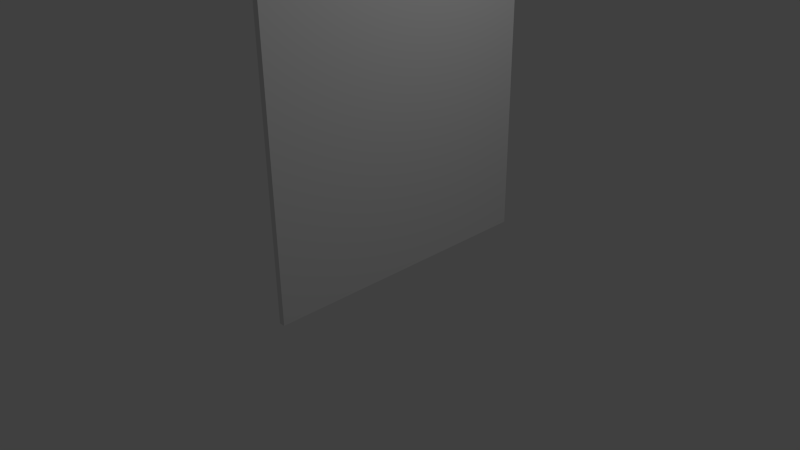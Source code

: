 # Source: porta.blend  (saved by Blender 2.68.0; exported with 4.5.12 LTS)
import bpy
from mathutils import Matrix  # noqa: F401  (used for matrix-valued properties, if any)

bpy.ops.wm.read_factory_settings(use_empty=True)
scene = bpy.context.scene
scene.name = 'Scene'

# ---- collections
col_collection_1 = bpy.data.collections.new('Collection 1'); scene.collection.children.link(col_collection_1)

# ---- materials (node trees are filled in below, after node groups)
mat_vidre = bpy.data.materials.new('vidre')
mat_vidre.alpha_threshold = 0.0
mat_vidre.use_transparent_shadow = False
mat_vidre.roughness = 0.5
mat_vidre.specular_intensity = 1.0
mat_vidre.line_color = (0.0, 0.0, 0.0, 1.0)

# ---- material node trees

# ---- world
world_world = bpy.data.worlds.new('World'); scene.world = world_world
world_world.color = (0.05088, 0.05088, 0.05088)
world_world.use_sun_shadow = False
world_world.sun_shadow_jitter_overblur = 0.0
world_world.cycles.sampling_method = 'MANUAL'
world_world.cycles.sample_map_resolution = 256

# ---- cameras
cam_camera = bpy.data.cameras.new('Camera')
cam_camera.clip_end = 100.0
cam_camera.lens = 35.0
cam_camera.sensor_width = 32.0
cam_camera.sensor_height = 18.0
cam_camera.ortho_scale = 7.314
cam_camera.dof.focus_distance = 0.0
cam_camera.dof.aperture_fstop = 128.0

# ---- lights
light_lamp = bpy.data.lights.new('Lamp', 'POINT')
light_lamp.transmission_factor = 0.0
light_lamp.cutoff_distance = 30.0
light_lamp.energy = 100.0
light_lamp.shadow_buffer_clip_start = 1.001
light_lamp.shadow_soft_size = 0.1
light_lamp.shadow_maximum_resolution = 0.006
light_lamp.use_absolute_resolution = True
light_lamp.cycles.use_multiple_importance_sampling = False

# ---- meshes
me_cube = bpy.data.meshes.new('Cube')
me_cube.from_pydata([(1.0, 1.0, -1.0), (1.0, -1.0, -1.0), (-1.0, -1.0, -1.0), (-1.0, 1.0, -1.0), (1.0, 1.0, 1.0), (1.0, -1.0, 1.0), (-1.0, -1.0, 1.0), (-1.0, 1.0, 1.0)], [], [(0, 1, 2, 3), (4, 7, 6, 5), (0, 4, 5, 1), (1, 5, 6, 2), (2, 6, 7, 3), (4, 0, 3, 7)])
me_cube.materials.append(mat_vidre)
me_cube.use_remesh_preserve_volume = False
me_cube.use_remesh_preserve_attributes = False
me_cube.use_mirror_vertex_groups = False
me_cube.update()

# ---- objects
ob_cube = bpy.data.objects.new('Cube', me_cube)
ob_lamp = bpy.data.objects.new('Lamp', light_lamp)
ob_camera = bpy.data.objects.new('Camera', cam_camera)

# ---- transforms, parenting, visibility, modifiers, constraints
ob_cube.location = (0.4523, 0.09983, 3.499)
ob_cube.scale = (0.03902, 1.893, 3.552)
ob_cube.lock_rotations_4d = False
ob_cube.empty_display_type = 'ARROWS'
ob_cube.lineart.crease_threshold = 0.0
ob_lamp.location = (4.076, 1.005, 5.904)
ob_lamp.rotation_euler = (0.6503, 0.05522, 1.866)
ob_lamp.lock_rotations_4d = False
ob_lamp.empty_display_type = 'ARROWS'
ob_lamp.color = (0.0, 0.0, 0.0, 0.0)
ob_lamp.lineart.crease_threshold = 0.0
ob_camera.location = (7.481, -6.508, 5.344)
ob_camera.rotation_euler = (1.109, 0.01082, 0.8149)
ob_camera.lock_rotations_4d = False
ob_camera.empty_display_type = 'ARROWS'
ob_camera.color = (0.0, 0.0, 0.0, 0.0)
ob_camera.display_type = 'WIRE'
ob_camera.lineart.crease_threshold = 0.0

# ---- collection membership
col_collection_1.objects.link(ob_cube)
col_collection_1.objects.link(ob_lamp)
col_collection_1.objects.link(ob_camera)

# ---- scene / render settings (as saved in the file)
scene.camera = ob_camera
scene.frame_start = 1; scene.frame_end = 250; scene.frame_set(1)
scene.render.engine = 'BLENDER_EEVEE_NEXT'
scene.render.image_settings.color_mode = 'RGB'
scene.render.image_settings.compression = 90
scene.render.resolution_percentage = 50
scene.render.dither_intensity = 0.0
scene.cycles.use_denoising = False
scene.cycles.samples = 10
scene.cycles.sampling_pattern = 'TABULATED_SOBOL'
scene.cycles.light_sampling_threshold = 0.0
scene.cycles.use_adaptive_sampling = False
scene.cycles.use_light_tree = False
scene.cycles.blur_glossy = 0.0
scene.cycles.volume_bounces = 1
scene.cycles.pixel_filter_type = 'GAUSSIAN'
scene.cycles.sample_clamp_indirect = 0.0
scene.view_settings.view_transform = 'Standard'
bpy.context.view_layer.update()
